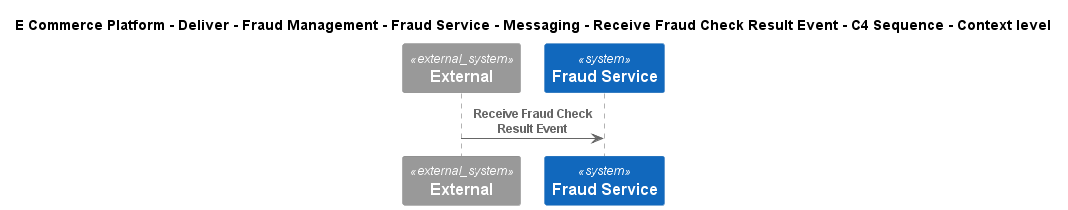

The diagram above was rendered by PlantUML. Its source (embedded in the PNG):
@startuml
!include ..\..\..\..\..\..\..\..\..\.c4s\C4_Sequence.puml
SHOW_FOOT_BOXES()

title E Commerce Platform - Deliver - Fraud Management - Fraud Service - Messaging - Receive Fraud Check Result Event - C4 Sequence - Context level

System_Ext(C4InterFlow.SoftwareSystems.ExternalSystem, "External", "")
System(ECommercePlatform.Deliver.FraudManagement.SoftwareSystems.FraudService, "Fraud Service", "")

Rel(C4InterFlow.SoftwareSystems.ExternalSystem, ECommercePlatform.Deliver.FraudManagement.SoftwareSystems.FraudService, "Receive Fraud Check Result Event")


@enduml